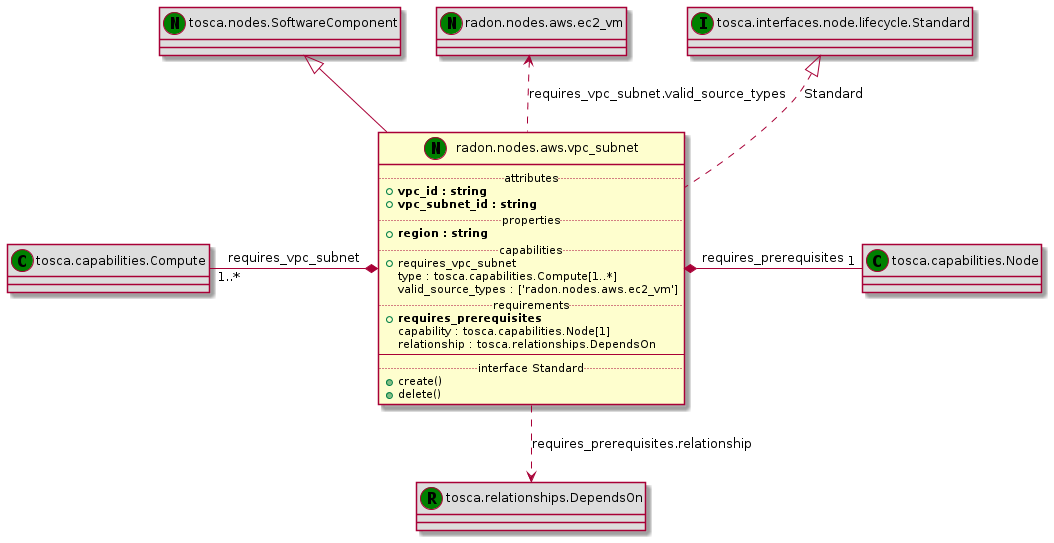

The diagram above was rendered by PlantUML. Its source (embedded in the PNG):
@startuml
set namespaceSeparator none
class "tosca.nodes.SoftwareComponent" << (N,green) >> #DDDDDD
"tosca.nodes.SoftwareComponent" <|-- "radon.nodes.aws.vpc_subnet"
class "radon.nodes.aws.vpc_subnet" << (N,green) >> {
.. attributes ..
+<b>vpc_id : string
+<b>vpc_subnet_id : string
.. properties ..
+<b>region : string
.. capabilities ..
+requires_vpc_subnet
 type : tosca.capabilities.Compute[1..*]
 valid_source_types : ['radon.nodes.aws.ec2_vm']
.. requirements ..
+<b>requires_prerequisites
 capability : tosca.capabilities.Node[1]
 relationship : tosca.relationships.DependsOn
--
.. interface Standard ..
+create()
+delete()
}
class "tosca.capabilities.Compute" << (C,green) >> #DDDDDD
"tosca.capabilities.Compute" "1..*" -* "radon.nodes.aws.vpc_subnet" : requires_vpc_subnet
class "radon.nodes.aws.ec2_vm" << (N,green) >> #DDDDDD
"radon.nodes.aws.ec2_vm" <.. "radon.nodes.aws.vpc_subnet" : requires_vpc_subnet.valid_source_types
class "tosca.capabilities.Node" << (C,green) >> #DDDDDD
"radon.nodes.aws.vpc_subnet" *- "1" "tosca.capabilities.Node" : requires_prerequisites
class "tosca.relationships.DependsOn" << (R,green) >> #DDDDDD
"radon.nodes.aws.vpc_subnet" ..> "tosca.relationships.DependsOn" : requires_prerequisites.relationship
class "tosca.interfaces.node.lifecycle.Standard" << (I,green) >> #DDDDDD
"tosca.interfaces.node.lifecycle.Standard" <|.. "radon.nodes.aws.vpc_subnet" : Standard
@enduml